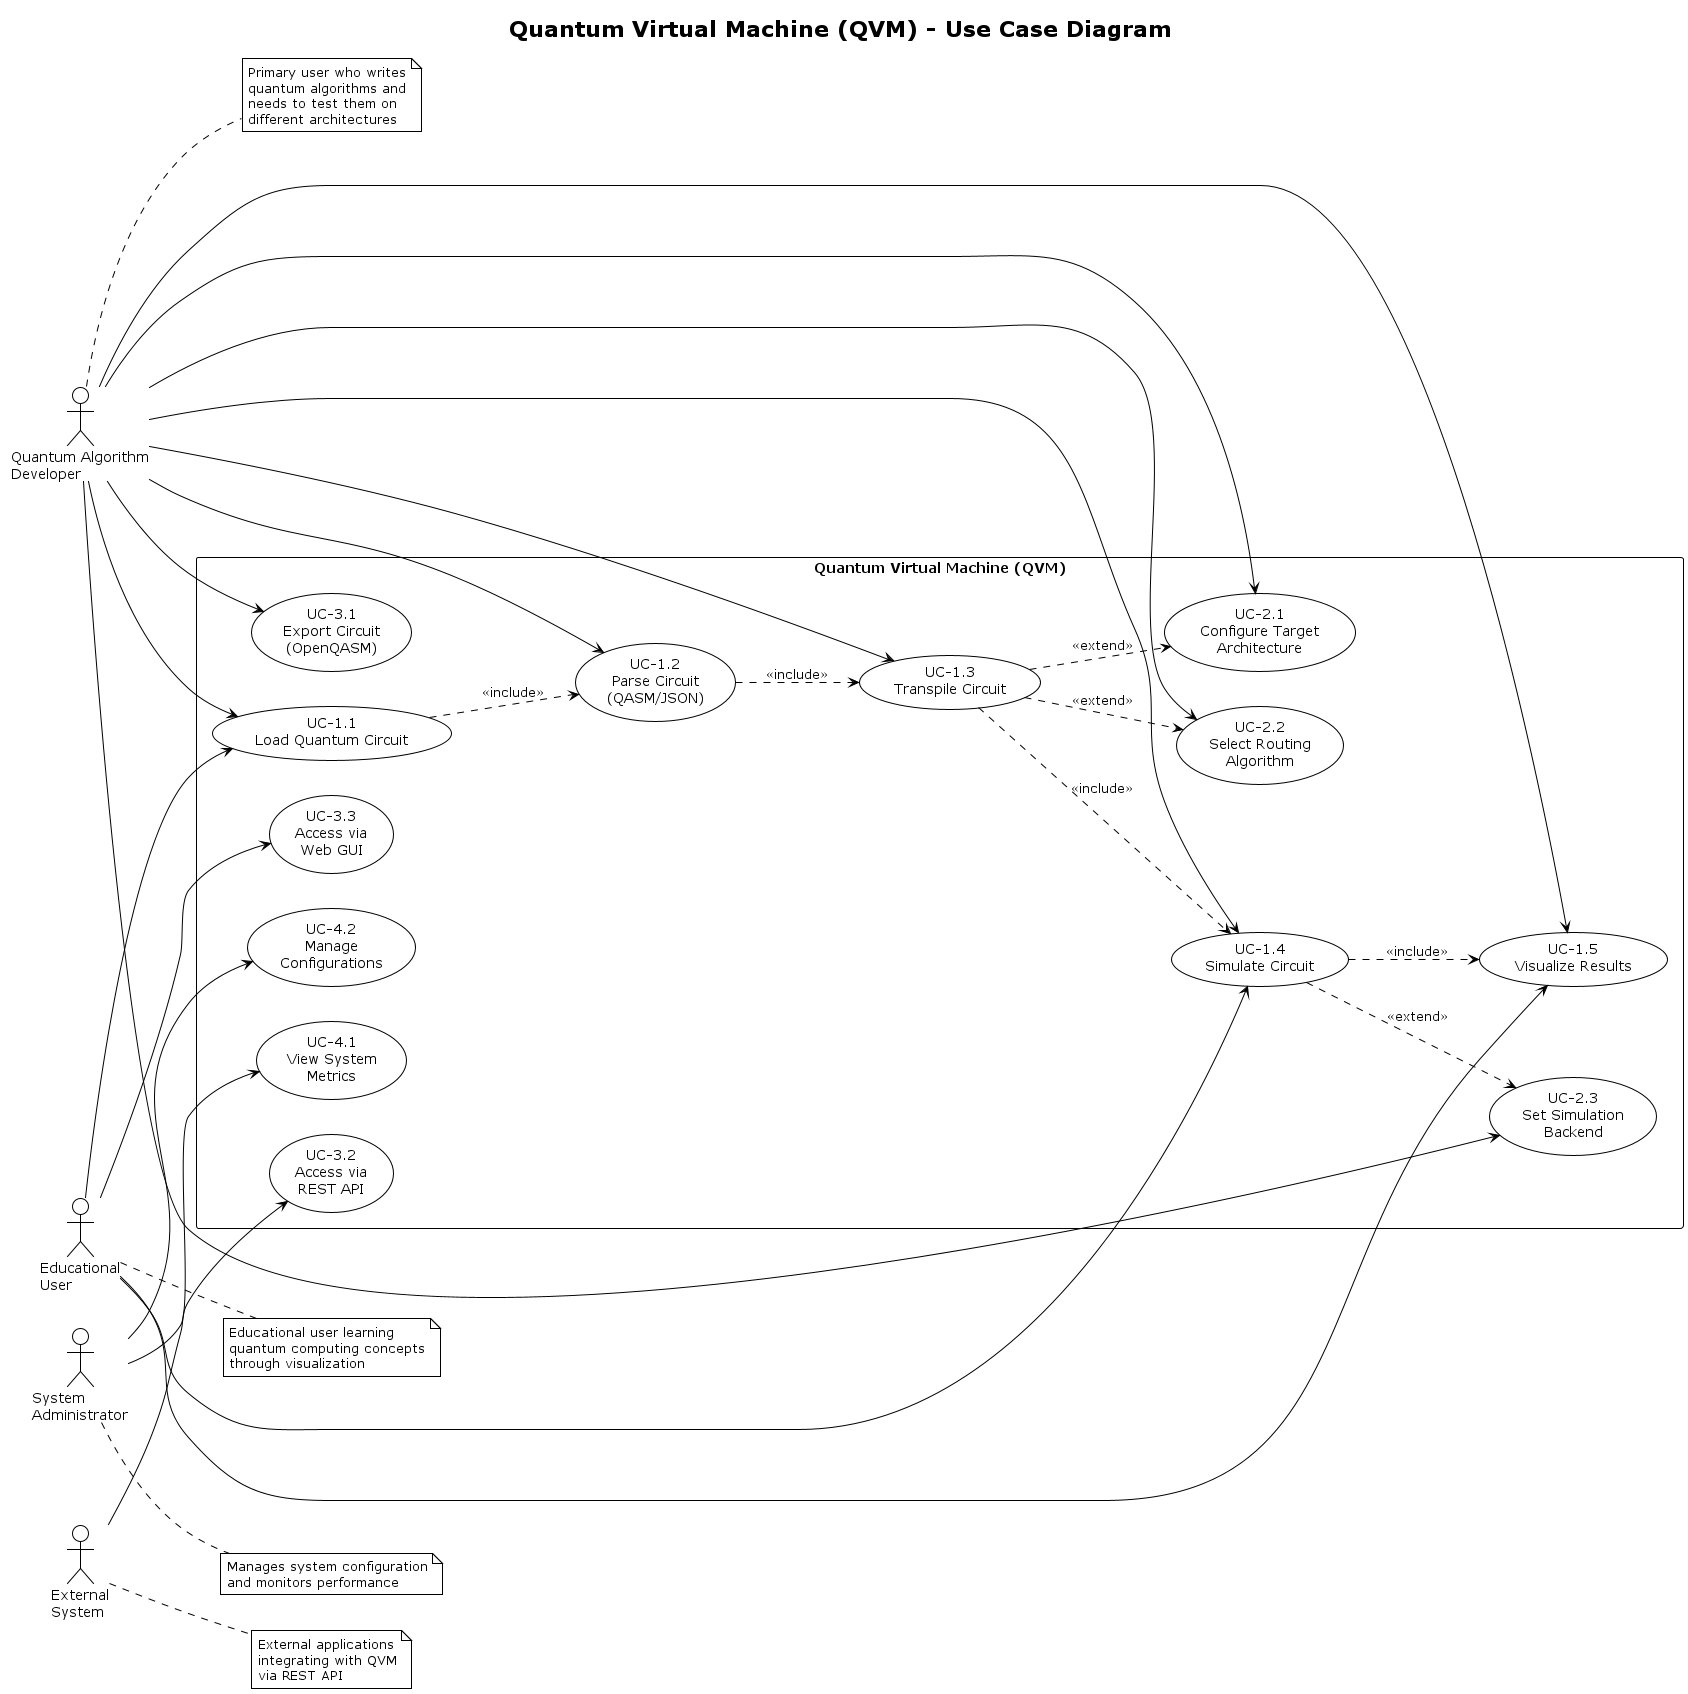

The diagram above was rendered by PlantUML. Its source (embedded in the PNG):
@startuml QVM_Use_Case_Diagram
!theme plain
skinparam packageStyle rectangle

title Quantum Virtual Machine (QVM) - Use Case Diagram

left to right direction

' Actors
actor "Quantum Algorithm\nDeveloper" as Developer
actor "System\nAdministrator" as Admin
actor "Educational\nUser" as Student
actor "External\nSystem" as External

' System boundary
rectangle "Quantum Virtual Machine (QVM)" {
  
  ' Core Use Cases
  usecase "UC-1.1\nLoad Quantum Circuit" as UC11
  usecase "UC-1.2\nParse Circuit\n(QASM/JSON)" as UC12
  usecase "UC-1.3\nTranspile Circuit" as UC13
  usecase "UC-1.4\nSimulate Circuit" as UC14
  usecase "UC-1.5\nVisualize Results" as UC15
  
  ' Configuration Use Cases
  usecase "UC-2.1\nConfigure Target\nArchitecture" as UC21
  usecase "UC-2.2\nSelect Routing\nAlgorithm" as UC22
  usecase "UC-2.3\nSet Simulation\nBackend" as UC23
  
  ' Export/Integration Use Cases
  usecase "UC-3.1\nExport Circuit\n(OpenQASM)" as UC31
  usecase "UC-3.2\nAccess via\nREST API" as UC32
  usecase "UC-3.3\nAccess via\nWeb GUI" as UC33
  
  ' Administrative Use Cases
  usecase "UC-4.1\nView System\nMetrics" as UC41
  usecase "UC-4.2\nManage\nConfigurations" as UC42
}

' Developer relationships
Developer --> UC11
Developer --> UC12
Developer --> UC13
Developer --> UC14
Developer --> UC15
Developer --> UC21
Developer --> UC22
Developer --> UC23
Developer --> UC31

' Student relationships
Student --> UC11
Student --> UC14
Student --> UC15
Student --> UC33

' Admin relationships
Admin --> UC41
Admin --> UC42

' External System relationships
External --> UC32

' Include relationships
UC11 ..> UC12 : <<include>>
UC12 ..> UC13 : <<include>>
UC13 ..> UC14 : <<include>>
UC14 ..> UC15 : <<include>>

' Extend relationships
UC13 ..> UC21 : <<extend>>
UC13 ..> UC22 : <<extend>>
UC14 ..> UC23 : <<extend>>

note right of Developer
  Primary user who writes
  quantum algorithms and
  needs to test them on
  different architectures
end note

note right of Student
  Educational user learning
  quantum computing concepts
  through visualization
end note

note right of Admin
  Manages system configuration
  and monitors performance
end note

note right of External
  External applications
  integrating with QVM
  via REST API
end note

@enduml